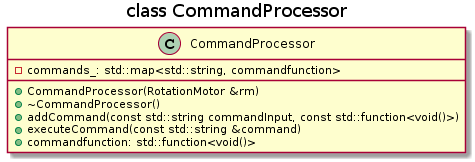

The diagram above was rendered by PlantUML. Its source (embedded in the PNG):
@startuml
title class CommandProcessor

class CommandProcessor{

 +CommandProcessor(RotationMotor &rm)
 +~CommandProcessor()
 +addCommand(const std::string commandInput, const std::function<void()>) 
 +executeCommand(const std::string &command)
 +commandfunction: std::function<void()>
 -commands_: std::map<std::string, commandfunction>
}
@enduml